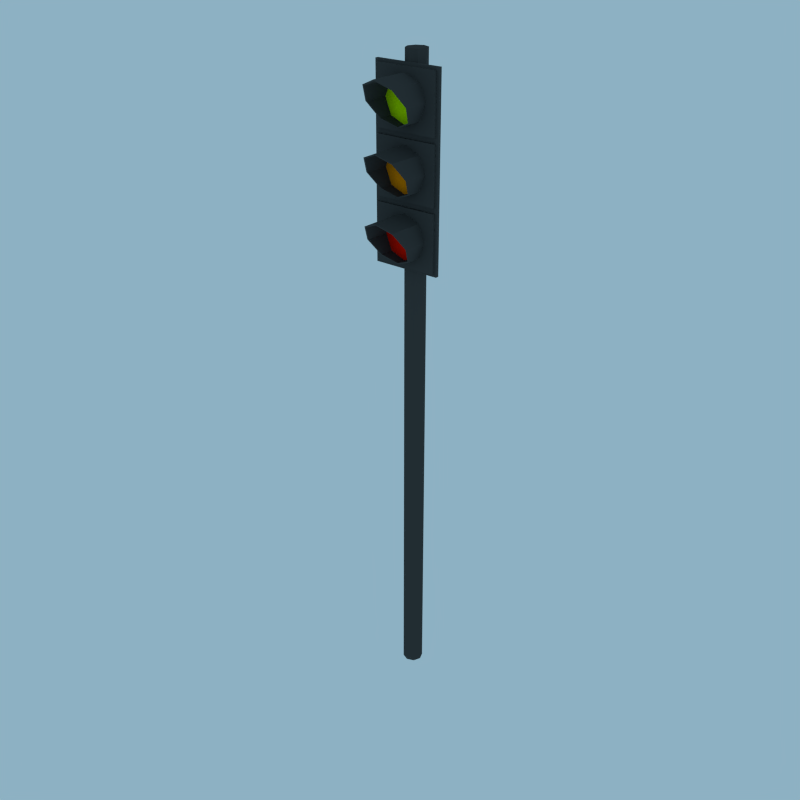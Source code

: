 # Source: Traffic_Light.blend  (saved by Blender 2.80.75; exported with 4.5.12 LTS)
import bpy
from mathutils import Matrix  # noqa: F401  (used for matrix-valued properties, if any)

bpy.ops.wm.read_factory_settings(use_empty=True)
scene = bpy.context.scene
scene.name = 'Scene'

# ---- collections
col_collection_1 = bpy.data.collections.new('Collection 1'); scene.collection.children.link(col_collection_1)

# ---- materials (node trees are filled in below, after node groups)
mat_black = bpy.data.materials.new('Black')
mat_black.alpha_threshold = 0.0
mat_black.roughness = 0.5
mat_green = bpy.data.materials.new('Green')
mat_green.alpha_threshold = 0.0
mat_green.roughness = 0.5
mat_orange = bpy.data.materials.new('Orange')
mat_orange.alpha_threshold = 0.0
mat_orange.roughness = 0.5
mat_red = bpy.data.materials.new('Red')
mat_red.alpha_threshold = 0.0
mat_red.roughness = 0.5

# ---- material node trees
mat_black.use_nodes = True; mat_black.node_tree.nodes.clear()
_N = mat_black.node_tree.nodes; _L = mat_black.node_tree.links
n0 = _N.new('ShaderNodeOutputMaterial'); n0.name = 'Material Output'; n0.location = (300, 300)
n1 = _N.new('ShaderNodeBsdfDiffuse'); n1.name = 'Diffuse BSDF'; n1.location = (10, 300)
n1.inputs[0].default_value = (0.05925, 0.05925, 0.05925, 1.0)
_L.new(n1.outputs[0], n0.inputs[0])
n0.is_active_output = True
mat_green.use_nodes = True; mat_green.node_tree.nodes.clear()
_N = mat_green.node_tree.nodes; _L = mat_green.node_tree.links
n0 = _N.new('ShaderNodeBsdfDiffuse'); n0.name = 'Diffuse BSDF'; n0.location = (104, 200)
n1 = _N.new('ShaderNodeOutputMaterial'); n1.name = 'Material Output'; n1.location = (544, 194)
n2 = _N.new('ShaderNodeValToRGB'); n2.name = 'ColorRamp'; n2.location = (-356, 199)
n2.color_ramp.interpolation = 'CONSTANT'
while len(n2.color_ramp.elements) > 1: n2.color_ramp.elements.remove(n2.color_ramp.elements[-1])
n2.color_ramp.elements[0].position = 0.0; n2.color_ramp.elements[0].color = (0.0, 0.0, 0.0, 1.0)
_e = n2.color_ramp.elements.new(0.5); _e.color = (0.625, 1.0, 0.0, 1.0)
n2.inputs[0].default_value = 1.0
_L.new(n0.outputs[0], n1.inputs[0])
_L.new(n2.outputs[0], n0.inputs[0])
n1.is_active_output = True
mat_orange.use_nodes = True; mat_orange.node_tree.nodes.clear()
_N = mat_orange.node_tree.nodes; _L = mat_orange.node_tree.links
n0 = _N.new('ShaderNodeBsdfDiffuse'); n0.name = 'Diffuse BSDF.001'; n0.location = (104, 200)
n1 = _N.new('ShaderNodeOutputMaterial'); n1.name = 'Material Output.001'; n1.location = (544, 194)
n2 = _N.new('ShaderNodeValToRGB'); n2.name = 'ColorRamp'; n2.location = (-356, 199)
n2.color_ramp.interpolation = 'CONSTANT'
while len(n2.color_ramp.elements) > 1: n2.color_ramp.elements.remove(n2.color_ramp.elements[-1])
n2.color_ramp.elements[0].position = 0.0; n2.color_ramp.elements[0].color = (0.0, 0.0, 0.0, 1.0)
_e = n2.color_ramp.elements.new(0.5); _e.color = (1.0, 0.3036, 0.001394, 1.0)
n2.inputs[0].default_value = 1.0
_L.new(n0.outputs[0], n1.inputs[0])
_L.new(n2.outputs[0], n0.inputs[0])
n1.is_active_output = True
mat_red.use_nodes = True; mat_red.node_tree.nodes.clear()
_N = mat_red.node_tree.nodes; _L = mat_red.node_tree.links
n0 = _N.new('ShaderNodeBsdfDiffuse'); n0.name = 'Diffuse BSDF.001'; n0.location = (104, 200)
n1 = _N.new('ShaderNodeOutputMaterial'); n1.name = 'Material Output.001'; n1.location = (544, 194)
n2 = _N.new('ShaderNodeValToRGB'); n2.name = 'ColorRamp'; n2.location = (-356, 199)
n2.color_ramp.interpolation = 'CONSTANT'
while len(n2.color_ramp.elements) > 1: n2.color_ramp.elements.remove(n2.color_ramp.elements[-1])
n2.color_ramp.elements[0].position = 0.0; n2.color_ramp.elements[0].color = (0.0, 0.0, 0.0, 1.0)
_e = n2.color_ramp.elements.new(0.5); _e.color = (1.0, 0.01023, 0.0, 1.0)
n2.inputs[0].default_value = 1.0
_L.new(n0.outputs[0], n1.inputs[0])
_L.new(n2.outputs[0], n0.inputs[0])
n1.is_active_output = True

# ---- world
world_world = bpy.data.worlds.new('World'); scene.world = world_world
world_world.use_nodes = True; world_world.node_tree.nodes.clear()
_N = world_world.node_tree.nodes; _L = world_world.node_tree.links
n0 = _N.new('ShaderNodeBackground'); n0.name = 'Background'; n0.location = (114, 309)
n0.inputs[0].default_value = (0.1919, 0.315, 0.3887, 1.0)
n0.inputs[1].default_value = 1.4
n1 = _N.new('ShaderNodeOutputWorld'); n1.name = 'World Output'; n1.location = (300, 300)
_L.new(n0.outputs[0], n1.inputs[0])
n1.is_active_output = True
world_world.color = (0.05088, 0.05088, 0.05088)
world_world.use_sun_shadow = False
world_world.sun_shadow_jitter_overblur = 0.0
world_world.cycles.sampling_method = 'MANUAL'
world_world.cycles.sample_map_resolution = 2048

# ---- meshes
me_circle = bpy.data.meshes.new('Circle')
me_circle.from_pydata([(-0.3729, -0.1457, 5.235), (-0.3729, -0.1093, 5.235), (-0.3729, -0.1093, 4.906), (-0.3729, -0.1457, 4.906), (-0.3448, -0.1457, 4.934), (-0.3448, -0.1457, 5.235), (-0.3729, -0.1457, 5.565), (-0.3729, -0.1093, 5.565), (0.0, -0.1093, 5.235), (0.0, -0.1093, 4.906), (0.0, -0.1457, 4.906), (-0.3448, -0.1457, 5.537), (0.0, -0.1457, 4.934), (-0.3448, -0.1716, 4.934), (-0.3448, -0.1716, 5.235), (-0.3729, -0.1457, 5.894), (-0.3729, -0.1093, 5.894), (0.0, -0.1093, 5.565), (0.3729, -0.1093, 5.235), (0.3729, -0.1093, 4.906), (0.3729, -0.1457, 4.906), (0.0, -0.1457, 5.565), (0.0, -0.1457, 5.537), (-0.3448, -0.1716, 5.537), (0.3448, -0.1457, 4.934), (0.0, -0.1716, 4.934), (-0.1741, -0.1716, 5.061), (-0.2462, -0.1716, 5.235), (-0.3448, -0.1457, 5.593), (-0.3448, -0.1457, 5.894), (-0.3729, -0.1457, 6.224), (-0.3729, -0.1093, 6.224), (0.0, -0.1093, 5.894), (0.3729, -0.1093, 5.565), (0.3729, -0.1457, 5.235), (0.3729, -0.1457, 5.565), (0.3448, -0.1457, 5.537), (0.0, -0.1457, 5.593), (0.0, -0.1716, 5.537), (-0.1741, -0.1716, 5.41), (0.3448, -0.1457, 5.235), (0.3448, -0.1716, 4.934), (3.443e-08, -0.1716, 4.989), (-0.2462, -0.4355, 5.235), (-0.1741, -0.3155, 5.061), (-0.3448, -0.1457, 6.196), (-0.3448, -0.1716, 5.593), (-0.3448, -0.1716, 5.894), (-0.3729, -0.1457, 6.553), (-0.3729, -0.1093, 6.553), (0.0, -0.1093, 6.224), (0.3729, -0.1093, 5.894), (0.3448, -0.1457, 5.593), (0.3448, -0.1716, 5.537), (0.0, -0.1716, 5.593), (-6.146e-08, -0.1716, 5.482), (-0.1741, -0.5555, 5.41), (0.3448, -0.1716, 5.235), (0.1741, -0.1716, 5.061), (3.443e-08, -0.2658, 4.989), (0.0, -0.1457, 6.224), (0.0, -0.1457, 6.196), (-0.3448, -0.1716, 6.196), (-0.1741, -0.1716, 5.72), (-0.2462, -0.1716, 5.894), (-0.3448, -0.1457, 6.252), (-0.3448, -0.1457, 6.553), (-0.3729, -0.1457, 6.883), (-0.3729, -0.1093, 6.883), (0.0, -0.1093, 6.553), (0.3729, -0.1093, 6.224), (0.3729, -0.1457, 5.894), (0.3448, -0.1457, 5.894), (0.3448, -0.1716, 5.593), (0.1741, -0.1716, 5.41), (9.272e-08, -0.1716, 5.648), (-6.146e-08, -0.6052, 5.482), (0.2462, -0.1716, 5.235), (0.1741, -0.3155, 5.061), (0.3729, -0.1457, 6.224), (0.3448, -0.1457, 6.196), (0.0, -0.1457, 6.252), (0.0, -0.1716, 6.196), (-0.1741, -0.1716, 6.069), (-0.2462, -0.4355, 5.894), (-0.1741, -0.3155, 5.72), (-0.3448, -0.1457, 6.855), (-0.3448, -0.1716, 6.252), (-0.3448, -0.1716, 6.553), (0.0, -0.1457, 6.883), (0.0, -0.1093, 6.883), (0.3729, -0.1093, 6.553), (0.3448, -0.1716, 5.894), (0.1741, -0.1716, 5.72), (0.1741, -0.5555, 5.41), (9.272e-08, -0.2658, 5.648), (0.2462, -0.4355, 5.235), (0.3448, -0.1457, 6.252), (0.3448, -0.1716, 6.196), (0.0, -0.1716, 6.252), (-1.049e-07, -0.1716, 6.141), (-0.1741, -0.5555, 6.069), (0.0, -0.1457, 6.855), (-0.3448, -0.1716, 6.855), (-0.1741, -0.1716, 6.379), (-0.2462, -0.1716, 6.553), (0.3729, -0.1457, 6.883), (0.3729, -0.1093, 6.883), (0.3729, -0.1457, 6.553), (0.2462, -0.1716, 5.894), (0.1741, -0.3155, 5.72), (0.3448, -0.1457, 6.553), (0.3448, -0.1716, 6.252), (0.1741, -0.1716, 6.069), (8.06e-08, -0.1716, 6.307), (-1.049e-07, -0.6052, 6.141), (0.3448, -0.1457, 6.855), (0.0, -0.1716, 6.855), (-0.1741, -0.1716, 6.728), (-0.2462, -0.4355, 6.553), (-0.1741, -0.3155, 6.379), (0.2462, -0.4355, 5.894), (0.3448, -0.1716, 6.553), (0.1741, -0.1716, 6.379), (0.1741, -0.5555, 6.069), (8.06e-08, -0.2658, 6.307), (0.3448, -0.1716, 6.855), (-5.834e-08, -0.1716, 6.8), (-0.1741, -0.5555, 6.728), (0.2462, -0.1716, 6.553), (0.1741, -0.3155, 6.379), (0.1741, -0.1716, 6.728), (-5.834e-08, -0.6052, 6.8), (0.2462, -0.4355, 6.553), (0.1741, -0.5555, 6.728), (-1.723e-10, -0.1873, 5.235), (-0.1223, -0.1873, 5.235), (-0.163, -0.1716, 5.072), (1.671e-07, -0.1873, 5.113), (0.1223, -0.1873, 5.235), (0.163, -0.1716, 5.072), (-6.096e-08, -0.1716, 5.466), (-0.163, -0.1716, 5.398), (-0.163, -0.3232, 5.072), (-0.2305, -0.4355, 5.235), (3.443e-08, -0.2767, 5.005), (0.2305, -0.4355, 5.235), (0.163, -0.3232, 5.072), (0.163, -0.1716, 5.398), (-0.163, -0.5479, 5.398), (-6.096e-08, -0.5944, 5.466), (0.163, -0.5479, 5.398), (2.154e-10, -0.1873, 6.553), (-0.1223, -0.1873, 6.553), (-0.163, -0.1716, 6.39), (8.06e-08, -0.1716, 6.323), (0.1223, -0.1873, 6.553), (0.163, -0.1716, 6.39), (-5.758e-08, -0.1716, 6.784), (-0.163, -0.1716, 6.716), (-0.163, -0.3232, 6.39), (-0.2305, -0.4355, 6.553), (8.06e-08, -0.2767, 6.323), (0.2305, -0.4355, 6.553), (0.163, -0.3232, 6.39), (0.163, -0.1716, 6.716), (-0.163, -0.5479, 6.716), (-5.758e-08, -0.5944, 6.784), (0.163, -0.5479, 6.716), (-4.307e-11, -0.1873, 5.894), (-0.1223, -0.1873, 5.894), (-0.163, -0.1716, 5.731), (8.472e-08, -0.1873, 5.772), (0.2305, -0.1716, 5.894), (0.163, -0.1716, 5.731), (-1.037e-07, -0.1716, 6.125), (-0.163, -0.1716, 6.057), (-0.163, -0.3232, 5.731), (-0.2305, -0.4355, 5.894), (9.17e-08, -0.2767, 5.664), (0.2305, -0.4355, 5.894), (0.163, -0.3232, 5.731), (0.163, -0.1716, 6.057), (-0.163, -0.5479, 6.057), (-1.037e-07, -0.5944, 6.125), (0.163, -0.5479, 6.057), (2.478e-08, 0.1106, 0.0), (2.478e-08, 0.1106, 7.0), (0.07819, 0.07819, 7.0), (0.07819, 0.07819, 0.0), (-0.07819, 0.07819, 0.0), (-0.07819, 0.07819, 7.0), (-0.1106, -4.834e-09, 7.0), (-0.07819, -0.07819, 7.0), (3.444e-08, -0.1106, 7.0), (0.07819, -0.07819, 7.0), (0.1106, 1.319e-09, 7.0), (0.1106, 1.319e-09, 0.0), (-0.1106, -4.834e-09, 0.0), (-0.07819, -0.07819, 0.0), (3.444e-08, -0.1106, 0.0), (0.07819, -0.07819, 0.0), (-0.1574, -0.1111, 5.489), (-0.1574, -0.1111, 5.354), (-0.09006, 0.07759, 5.354), (-0.09006, 0.07759, 5.489), (-0.0964, 0.08648, 5.489), (-0.1632, -0.1015, 5.489), (-0.3434, -0.1117, 5.489), (-0.3434, -0.1117, 5.354), (-0.1632, -0.1015, 5.354), (-0.0964, 0.08648, 5.354), (0.0, 0.1157, 5.354), (0.0, 0.1157, 5.489), (-0.3434, -0.1008, 5.489), (0.0, 0.1266, 5.489), (-0.3434, -0.1008, 5.354), (0.0, 0.1266, 5.354), (0.09006, 0.07759, 5.489), (0.09006, 0.07759, 5.354), (0.0964, 0.08648, 5.489), (0.0964, 0.08648, 5.354), (0.1574, -0.1111, 5.489), (0.1574, -0.1111, 5.354), (0.1632, -0.1015, 5.489), (0.1632, -0.1015, 5.354), (0.3434, -0.1117, 5.489), (0.3434, -0.1117, 5.354), (0.3434, -0.1008, 5.489), (0.3434, -0.1008, 5.354), (-0.1574, -0.1111, 6.712), (-0.1574, -0.1111, 6.578), (-0.09006, 0.07759, 6.578), (-0.09006, 0.07759, 6.712), (-0.0964, 0.08648, 6.712), (-0.1632, -0.1015, 6.712), (-0.3434, -0.1117, 6.712), (-0.3434, -0.1117, 6.578), (-0.1632, -0.1015, 6.578), (-0.0964, 0.08648, 6.578), (0.0, 0.1157, 6.578), (0.0, 0.1157, 6.712), (-0.3434, -0.1008, 6.712), (0.0, 0.1266, 6.712), (-0.3434, -0.1008, 6.578), (0.0, 0.1266, 6.578), (0.09006, 0.07759, 6.712), (0.09006, 0.07759, 6.578), (0.0964, 0.08648, 6.712), (0.0964, 0.08648, 6.578), (0.1574, -0.1111, 6.712), (0.1574, -0.1111, 6.578), (0.1632, -0.1015, 6.712), (0.1632, -0.1015, 6.578), (0.3434, -0.1117, 6.712), (0.3434, -0.1117, 6.578), (0.3434, -0.1008, 6.712), (0.3434, -0.1008, 6.578), (-0.2305, -0.1716, 6.553), (-0.08647, -0.1873, 6.467), (7.886e-08, -0.1873, 6.431), (0.08647, -0.1873, 6.467), (0.2305, -0.1716, 6.553), (-5.06e-08, -0.1873, 6.676), (-0.08647, -0.1873, 6.64), (0.08647, -0.1873, 6.64), (-9.319e-08, -0.1873, 6.017), (-0.08647, -0.1873, 5.981), (-0.2305, -0.1716, 5.894), (-0.08647, -0.1873, 5.808), (9.17e-08, -0.1716, 5.664), (0.1223, -0.1873, 5.894), (0.08647, -0.1873, 5.808), (0.08647, -0.1873, 5.981), (-5.746e-08, -0.1873, 5.358), (-0.08647, -0.1873, 5.322), (-0.2305, -0.1716, 5.235), (-0.08647, -0.1873, 5.149), (3.443e-08, -0.1716, 5.005), (0.2305, -0.1716, 5.235), (0.08647, -0.1873, 5.149), (0.08647, -0.1873, 5.322)], [], [(0, 1, 2, 3), (0, 3, 4, 5), (6, 7, 1, 0), (1, 8, 9, 2), (3, 2, 9, 10), (6, 0, 5, 11), (3, 10, 12, 4), (5, 4, 13, 14), (15, 16, 7, 6), (7, 17, 8, 1), (8, 18, 19, 9), (10, 9, 19, 20), (21, 6, 11, 22), (11, 5, 14, 23), (10, 20, 24, 12), (4, 12, 25, 13), (26, 27, 14, 13), (15, 6, 28, 29), (30, 31, 16, 15), (16, 32, 17, 7), (17, 33, 18, 8), (18, 34, 20, 19), (35, 21, 22, 36), (6, 21, 37, 28), (22, 11, 23, 38), (27, 39, 23, 14), (20, 34, 40, 24), (12, 24, 41, 25), (42, 26, 13, 25), (43, 27, 26, 44), (30, 15, 29, 45), (29, 28, 46, 47), (48, 49, 31, 30), (31, 50, 32, 16), (32, 51, 33, 17), (33, 35, 34, 18), (34, 35, 36, 40), (21, 35, 52, 37), (36, 22, 38, 53), (28, 37, 54, 46), (39, 55, 38, 23), (56, 39, 27, 43), (24, 40, 57, 41), (58, 42, 25, 41), (44, 26, 42, 59), (60, 30, 45, 61), (45, 29, 47, 62), (63, 64, 47, 46), (48, 30, 65, 66), (67, 68, 49, 48), (49, 69, 50, 31), (50, 70, 51, 32), (51, 71, 35, 33), (40, 36, 53, 57), (35, 71, 72, 52), (37, 52, 73, 54), (55, 74, 53, 38), (75, 63, 46, 54), (76, 55, 39, 56), (77, 58, 41, 57), (59, 42, 58, 78), (79, 60, 61, 80), (30, 60, 81, 65), (61, 45, 62, 82), (64, 83, 62, 47), (84, 64, 63, 85), (67, 48, 66, 86), (66, 65, 87, 88), (89, 90, 68, 67), (68, 90, 69, 49), (69, 91, 70, 50), (70, 79, 71, 51), (74, 77, 57, 53), (71, 79, 80, 72), (52, 72, 92, 73), (93, 75, 54, 73), (94, 74, 55, 76), (85, 63, 75, 95), (78, 58, 77, 96), (60, 79, 97, 81), (80, 61, 82, 98), (65, 81, 99, 87), (83, 100, 82, 62), (101, 83, 64, 84), (89, 67, 86, 102), (86, 66, 88, 103), (104, 105, 88, 87), (106, 107, 90, 89), (90, 107, 91, 69), (91, 108, 79, 70), (96, 77, 74, 94), (72, 80, 98, 92), (109, 93, 73, 92), (95, 75, 93, 110), (79, 108, 111, 97), (81, 97, 112, 99), (100, 113, 98, 82), (114, 104, 87, 99), (115, 100, 83, 101), (106, 89, 102, 116), (102, 86, 103, 117), (105, 118, 103, 88), (119, 105, 104, 120), (107, 106, 108, 91), (113, 109, 92, 98), (110, 93, 109, 121), (108, 106, 116, 111), (97, 111, 122, 112), (123, 114, 99, 112), (124, 113, 100, 115), (120, 104, 114, 125), (116, 102, 117, 126), (118, 127, 117, 103), (128, 118, 105, 119), (121, 109, 113, 124), (111, 116, 126, 122), (129, 123, 112, 122), (125, 114, 123, 130), (127, 131, 126, 117), (132, 127, 118, 128), (131, 129, 122, 126), (130, 123, 129, 133), (134, 131, 127, 132), (133, 129, 131, 134), (135, 136, 277, 138), (139, 135, 138, 280), (274, 275, 136, 135), (143, 137, 276, 144), (145, 278, 137, 143), (146, 279, 140, 147), (281, 274, 135, 139), (147, 140, 278, 145), (149, 142, 141, 150), (144, 276, 142, 149), (151, 148, 279, 146), (150, 141, 148, 151), (152, 153, 259, 260), (156, 152, 260, 261), (263, 264, 153, 152), (160, 154, 258, 161), (162, 155, 154, 160), (163, 262, 157, 164), (265, 263, 152, 156), (164, 157, 155, 162), (166, 159, 158, 167), (161, 258, 159, 166), (168, 165, 262, 163), (167, 158, 165, 168), (169, 170, 269, 172), (271, 169, 172, 272), (266, 267, 170, 169), (177, 171, 268, 178), (179, 270, 171, 177), (180, 173, 174, 181), (273, 266, 169, 271), (181, 174, 270, 179), (183, 176, 175, 184), (178, 268, 176, 183), (185, 182, 173, 180), (184, 175, 182, 185), (78, 147, 145, 59), (44, 59, 145, 143), (168, 134, 132, 167), (166, 167, 132, 128), (177, 85, 95, 179), (110, 181, 179, 95), (186, 187, 188, 189), (190, 191, 187, 186), (191, 192, 193, 194, 195, 196, 188, 187), (189, 188, 196, 197), (198, 192, 191, 190), (199, 193, 192, 198), (200, 194, 193, 199), (201, 195, 194, 200), (197, 196, 195, 201), (202, 203, 204, 205), (202, 205, 206, 207), (208, 209, 203, 202), (204, 203, 210, 211), (205, 204, 212, 213), (208, 202, 207, 214), (205, 213, 215, 206), (206, 211, 210, 207), (214, 216, 209, 208), (203, 209, 216, 210), (212, 204, 211, 217), (218, 213, 212, 219), (207, 210, 216, 214), (218, 220, 215, 213), (215, 217, 211, 206), (212, 217, 221, 219), (222, 218, 219, 223), (222, 224, 220, 218), (215, 220, 221, 217), (219, 221, 225, 223), (226, 222, 223, 227), (226, 228, 224, 222), (220, 224, 225, 221), (223, 225, 229, 227), (228, 226, 227, 229), (224, 228, 229, 225), (230, 231, 232, 233), (230, 233, 234, 235), (236, 237, 231, 230), (232, 231, 238, 239), (233, 232, 240, 241), (236, 230, 235, 242), (233, 241, 243, 234), (234, 239, 238, 235), (242, 244, 237, 236), (231, 237, 244, 238), (240, 232, 239, 245), (246, 241, 240, 247), (235, 238, 244, 242), (246, 248, 243, 241), (243, 245, 239, 234), (240, 245, 249, 247), (250, 246, 247, 251), (250, 252, 248, 246), (243, 248, 249, 245), (247, 249, 253, 251), (254, 250, 251, 255), (254, 256, 252, 250), (248, 252, 253, 249), (251, 253, 257, 255), (256, 254, 255, 257), (252, 256, 257, 253), (115, 184, 185, 124), (124, 185, 180, 121), (121, 180, 181, 110), (84, 85, 177, 178), (101, 84, 178, 183), (115, 101, 183, 184), (94, 151, 146, 96), (96, 146, 147, 78), (43, 44, 143, 144), (56, 43, 144, 149), (76, 56, 149, 150), (76, 150, 151, 94), (163, 133, 134, 168), (164, 130, 133, 163), (162, 125, 130, 164), (162, 160, 120, 125), (160, 161, 119, 120), (161, 166, 128, 119), (259, 153, 258, 154), (260, 259, 154, 155), (261, 260, 155, 157), (156, 261, 157, 262), (264, 263, 158, 159), (153, 264, 159, 258), (265, 156, 262, 165), (263, 265, 165, 158), (267, 266, 175, 176), (170, 267, 176, 268), (269, 170, 268, 171), (172, 269, 171, 270), (271, 272, 174, 173), (266, 273, 182, 175), (272, 172, 270, 174), (273, 271, 173, 182), (275, 274, 141, 142), (136, 275, 142, 276), (277, 136, 276, 137), (138, 277, 137, 278), (139, 280, 140, 279), (274, 281, 148, 141), (281, 139, 279, 148), (280, 138, 278, 140)])
me_circle.polygons.foreach_set('material_index', [0, 0, 0, 0, 0, 0, 0, 0, 0, 0, 0, 0, 0, 0, 0, 0, 0, 0, 0, 0, 0, 0, 0, 0, 0, 0, 0, 0, 0, 0, 0, 0, 0, 0, 0, 0, 0, 0, 0, 0, 0, 0, 0, 0, 0, 0, 0, 0, 0, 0, 0, 0, 0, 0, 0, 0, 0, 0, 0, 0, 0, 0, 0, 0, 0, 0, 0, 0, 0, 0, 0, 0, 0, 0, 0, 0, 0, 0, 0, 0, 0, 0, 0, 0, 0, 0, 0, 0, 0, 0, 0, 0, 0, 0, 0, 0, 0, 0, 0, 0, 0, 0, 0, 0, 0, 0, 0, 0, 0, 0, 0, 0, 0, 0, 0, 0, 0, 0, 0, 0, 0, 0, 0, 0, 3, 3, 3, 0, 0, 0, 3, 0, 0, 0, 0, 0, 1, 1, 1, 0, 0, 0, 1, 0, 0, 0, 0, 0, 2, 2, 2, 0, 0, 0, 2, 0, 0, 0, 0, 0, 0, 0, 0, 0, 0, 0, 0, 0, 0, 0, 0, 0, 0, 0, 0, 0, 0, 0, 0, 0, 0, 0, 0, 0, 0, 0, 0, 0, 0, 0, 0, 0, 0, 0, 0, 0, 0, 0, 0, 0, 0, 0, 0, 0, 0, 0, 0, 0, 0, 0, 0, 0, 0, 0, 0, 0, 0, 0, 0, 0, 0, 0, 0, 0, 0, 0, 0, 0, 0, 0, 0, 0, 0, 0, 0, 0, 0, 0, 0, 0, 0, 0, 0, 0, 0, 1, 1, 1, 1, 1, 1, 1, 1, 2, 2, 2, 2, 2, 2, 2, 2, 3, 3, 3, 3, 3, 3, 3, 3])
me_circle.materials.append(mat_black)
me_circle.materials.append(mat_green)
me_circle.materials.append(mat_orange)
me_circle.materials.append(mat_red)
me_circle.use_remesh_preserve_volume = False
me_circle.use_remesh_preserve_attributes = False
me_circle.use_mirror_vertex_groups = False
me_circle.update()

# ---- objects
ob_traffic_light = bpy.data.objects.new('Traffic Light', me_circle)

# ---- transforms, parenting, visibility, modifiers, constraints
ob_traffic_light.location = (0.0, 0.0, 0.0)
ob_traffic_light.scale = (0.2856, 0.2856, 0.2856)
ob_traffic_light.lineart.crease_threshold = 0.0

# ---- collection membership
col_collection_1.objects.link(ob_traffic_light)

# ---- scene / render settings (as saved in the file)
scene.frame_start = 1; scene.frame_end = 250; scene.frame_set(1)
scene.render.engine = 'CYCLES'
scene.render.resolution_x = 1024
scene.render.resolution_y = 1024
scene.render.dither_intensity = 0.0
scene.render.use_border = True
scene.cycles.use_denoising = False
scene.cycles.samples = 100
scene.cycles.sampling_pattern = 'TABULATED_SOBOL'
scene.cycles.light_sampling_threshold = 0.0
scene.cycles.use_adaptive_sampling = False
scene.cycles.use_light_tree = False
scene.cycles.blur_glossy = 0.0
scene.cycles.pixel_filter_type = 'GAUSSIAN'
scene.cycles.sample_clamp_indirect = 0.0
scene.view_settings.view_transform = 'Standard'
bpy.context.view_layer.update()

# ---- added for rendering (the .blend has no active camera): camera
cam_auto = bpy.data.cameras.new('AutoCamera')
cam_auto.lens = 50.0
cam_auto.sensor_width = 36.0
cam_auto.clip_end = 1000.0
ob_auto_camera = bpy.data.objects.new('AutoCamera', cam_auto)
scene.collection.objects.link(ob_auto_camera)
ob_auto_camera.location = (1.86995, -2.31228, 2.49542)
ob_auto_camera.rotation_euler = (1.09748, -7.21219e-08, 0.694738)
scene.camera = ob_auto_camera
bpy.context.view_layer.update()
